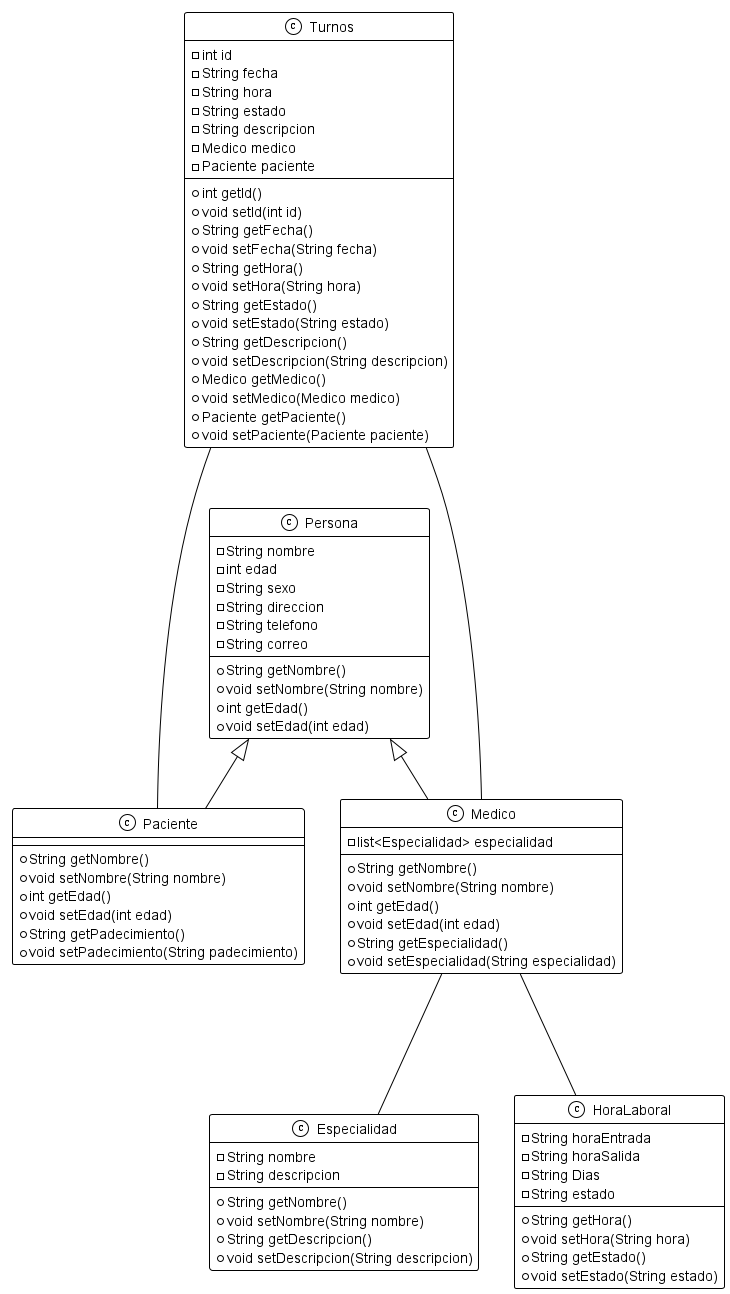

The diagram above was rendered by PlantUML. Its source (embedded in the PNG):
@startuml
'https://plantuml.com/class-diagram
!theme mono 
Turnos --- Paciente
Turnos --- Medico
Persona <|-- Medico
Persona <|-- Paciente
Medico --- Especialidad
Medico --- HoraLaboral

class Turnos{
    -int id
    -String fecha
    -String hora
    -String estado
    -String descripcion
    -Medico medico
    -Paciente paciente
    +int getId()
    +void setId(int id)
    +String getFecha()
    +void setFecha(String fecha)
    +String getHora()
    +void setHora(String hora)
    +String getEstado()
    +void setEstado(String estado)
    +String getDescripcion()
    +void setDescripcion(String descripcion)
    +Medico getMedico()
    +void setMedico(Medico medico)
    +Paciente getPaciente()
    +void setPaciente(Paciente paciente)
    }

class Persona{
    -String nombre
    -int edad
    -String sexo
    -String direccion
    -String telefono
    -String correo
    +String getNombre()
    +void setNombre(String nombre)
    +int getEdad()
    +void setEdad(int edad)
}
class Medico{
    -list<Especialidad> especialidad
    +String getNombre()
    +void setNombre(String nombre)
    +int getEdad()
    +void setEdad(int edad)
    +String getEspecialidad()
    +void setEspecialidad(String especialidad)
}
class Paciente{
    
    +String getNombre()
    +void setNombre(String nombre)
    +int getEdad()
    +void setEdad(int edad)
    +String getPadecimiento()
    +void setPadecimiento(String padecimiento)
}
class Especialidad{
    -String nombre
    -String descripcion
    +String getNombre()
    +void setNombre(String nombre)
    +String getDescripcion()
    +void setDescripcion(String descripcion)
}
class HoraLaboral{
    -String horaEntrada
    -String horaSalida
    -String Dias
    -String estado
    +String getHora()
    +void setHora(String hora)
    +String getEstado()
    +void setEstado(String estado)
}

@enduml